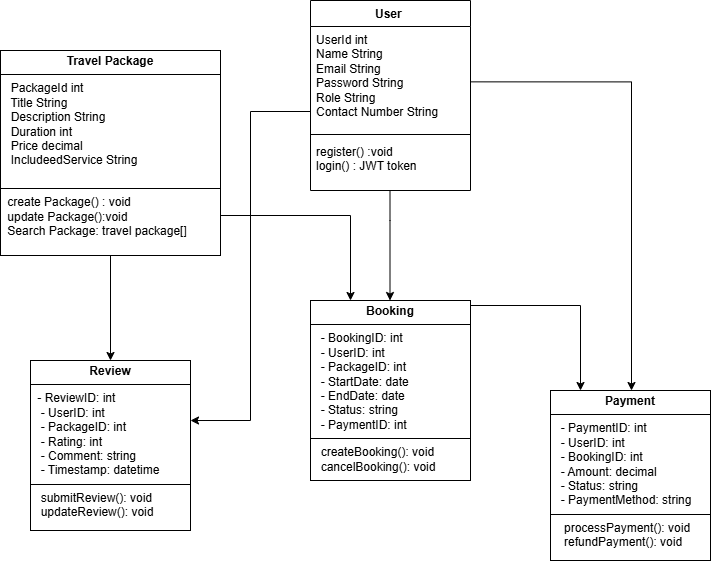

The diagram above was exported from draw.io. Its source (the exported page's mxGraphModel, read from the mxfile embedded in the PNG):
<mxGraphModel dx="778" dy="460" grid="1" gridSize="10" guides="1" tooltips="1" connect="1" arrows="1" fold="1" page="1" pageScale="1" pageWidth="850" pageHeight="1100" math="0" shadow="0">
  <root>
    <mxCell id="0" />
    <mxCell id="1" parent="0" />
    <mxCell id="-a48RCzd4-AXHGVS11Vg-11" value="User&amp;nbsp;" style="swimlane;fontStyle=1;align=center;verticalAlign=top;childLayout=stackLayout;horizontal=1;startSize=26;horizontalStack=0;resizeParent=1;resizeParentMax=0;resizeLast=0;collapsible=1;marginBottom=0;whiteSpace=wrap;html=1;" parent="1" vertex="1">
      <mxGeometry x="340" y="140" width="160" height="190" as="geometry" />
    </mxCell>
    <mxCell id="-a48RCzd4-AXHGVS11Vg-12" value="UserId int&lt;div&gt;Name String&lt;/div&gt;&lt;div&gt;Email String&lt;/div&gt;&lt;div&gt;Password String&lt;/div&gt;&lt;div&gt;Role String&lt;/div&gt;&lt;div&gt;Contact Number String&lt;br&gt;&lt;div&gt;&lt;br&gt;&lt;/div&gt;&lt;/div&gt;" style="text;strokeColor=none;fillColor=none;align=left;verticalAlign=top;spacingLeft=4;spacingRight=4;overflow=hidden;rotatable=0;points=[[0,0.5],[1,0.5]];portConstraint=eastwest;whiteSpace=wrap;html=1;" parent="-a48RCzd4-AXHGVS11Vg-11" vertex="1">
      <mxGeometry y="26" width="160" height="104" as="geometry" />
    </mxCell>
    <mxCell id="-a48RCzd4-AXHGVS11Vg-13" value="" style="line;strokeWidth=1;fillColor=none;align=left;verticalAlign=middle;spacingTop=-1;spacingLeft=3;spacingRight=3;rotatable=0;labelPosition=right;points=[];portConstraint=eastwest;strokeColor=inherit;" parent="-a48RCzd4-AXHGVS11Vg-11" vertex="1">
      <mxGeometry y="130" width="160" height="8" as="geometry" />
    </mxCell>
    <mxCell id="-a48RCzd4-AXHGVS11Vg-14" value="register() :void&lt;div&gt;login() : JWT token&lt;/div&gt;" style="text;strokeColor=none;fillColor=none;align=left;verticalAlign=top;spacingLeft=4;spacingRight=4;overflow=hidden;rotatable=0;points=[[0,0.5],[1,0.5]];portConstraint=eastwest;whiteSpace=wrap;html=1;" parent="-a48RCzd4-AXHGVS11Vg-11" vertex="1">
      <mxGeometry y="138" width="160" height="52" as="geometry" />
    </mxCell>
    <mxCell id="-a48RCzd4-AXHGVS11Vg-47" value="" style="edgeStyle=orthogonalEdgeStyle;rounded=0;orthogonalLoop=1;jettySize=auto;html=1;" parent="1" source="-a48RCzd4-AXHGVS11Vg-15" target="-a48RCzd4-AXHGVS11Vg-17" edge="1">
      <mxGeometry relative="1" as="geometry" />
    </mxCell>
    <mxCell id="-a48RCzd4-AXHGVS11Vg-15" value="&lt;p style=&quot;margin:0px;margin-top:4px;text-align:center;&quot;&gt;&lt;b&gt;Travel Package&lt;/b&gt;&lt;/p&gt;&lt;hr size=&quot;1&quot; style=&quot;border-style:solid;&quot;&gt;&lt;p style=&quot;margin:0px;margin-left:4px;&quot;&gt;&amp;nbsp; PackageId int&amp;nbsp;&lt;/p&gt;&lt;p style=&quot;margin:0px;margin-left:4px;&quot;&gt;&amp;nbsp; Title String&lt;/p&gt;&lt;p style=&quot;margin:0px;margin-left:4px;&quot;&gt;&amp;nbsp; Description String&lt;/p&gt;&lt;p style=&quot;margin:0px;margin-left:4px;&quot;&gt;&amp;nbsp; Duration int&lt;/p&gt;&lt;p style=&quot;margin:0px;margin-left:4px;&quot;&gt;&amp;nbsp; Price decimal&lt;/p&gt;&lt;p style=&quot;margin:0px;margin-left:4px;&quot;&gt;&amp;nbsp; IncludeedService String&lt;/p&gt;&lt;p style=&quot;margin:0px;margin-left:4px;&quot;&gt;&lt;br&gt;&lt;/p&gt;&lt;hr size=&quot;1&quot; style=&quot;border-style:solid;&quot;&gt;&lt;p style=&quot;margin:0px;margin-left:4px;&quot;&gt;&amp;nbsp;create Package() : void&lt;/p&gt;&lt;p style=&quot;margin:0px;margin-left:4px;&quot;&gt;&amp;nbsp;update Package():void&lt;/p&gt;&lt;p style=&quot;margin:0px;margin-left:4px;&quot;&gt;&amp;nbsp;Search Package: travel package[]&lt;/p&gt;" style="verticalAlign=top;align=left;overflow=fill;html=1;whiteSpace=wrap;" parent="1" vertex="1">
      <mxGeometry x="30" y="190" width="220" height="205" as="geometry" />
    </mxCell>
    <mxCell id="-a48RCzd4-AXHGVS11Vg-17" value="&lt;p style=&quot;margin:0px;margin-top:4px;text-align:center;&quot;&gt;&lt;b&gt;Review&lt;/b&gt;&lt;/p&gt;&lt;hr size=&quot;1&quot; style=&quot;border-style:solid;&quot;&gt;&lt;p style=&quot;margin:0px;margin-left:4px;&quot;&gt;&amp;nbsp;- ReviewID: int&lt;/p&gt;&lt;p style=&quot;margin:0px;margin-left:4px;&quot;&gt;&amp;nbsp; - UserID: int&lt;/p&gt;&lt;p style=&quot;margin:0px;margin-left:4px;&quot;&gt;&amp;nbsp; - PackageID: int&lt;/p&gt;&lt;p style=&quot;margin:0px;margin-left:4px;&quot;&gt;&amp;nbsp; - Rating: int&lt;/p&gt;&lt;p style=&quot;margin:0px;margin-left:4px;&quot;&gt;&amp;nbsp; - Comment: string&lt;/p&gt;&lt;p style=&quot;margin:0px;margin-left:4px;&quot;&gt;&amp;nbsp; - Timestamp: datetime&lt;/p&gt;&lt;hr size=&quot;1&quot; style=&quot;border-style:solid;&quot;&gt;&lt;p style=&quot;margin:0px;margin-left:4px;&quot;&gt;&amp;nbsp;&amp;nbsp;&lt;span style=&quot;background-color: transparent;&quot;&gt;submitReview(): void&lt;/span&gt;&lt;/p&gt;&lt;p style=&quot;margin:0px;margin-left:4px;&quot;&gt;&amp;nbsp; updateReview(): void&lt;/p&gt;" style="verticalAlign=top;align=left;overflow=fill;html=1;whiteSpace=wrap;" parent="1" vertex="1">
      <mxGeometry x="60" y="500" width="160" height="170" as="geometry" />
    </mxCell>
    <mxCell id="-a48RCzd4-AXHGVS11Vg-33" value="" style="edgeStyle=orthogonalEdgeStyle;rounded=0;orthogonalLoop=1;jettySize=auto;html=1;" parent="1" edge="1">
      <mxGeometry relative="1" as="geometry">
        <mxPoint x="610" y="530" as="targetPoint" />
        <Array as="points">
          <mxPoint x="610" y="445" />
        </Array>
        <mxPoint x="500" y="450" as="sourcePoint" />
      </mxGeometry>
    </mxCell>
    <mxCell id="-a48RCzd4-AXHGVS11Vg-18" value="&lt;p style=&quot;margin:0px;margin-top:4px;text-align:center;&quot;&gt;&lt;b&gt;Booking&lt;/b&gt;&lt;/p&gt;&lt;hr size=&quot;1&quot; style=&quot;border-style:solid;&quot;&gt;&lt;p style=&quot;margin:0px;margin-left:4px;&quot;&gt;&amp;nbsp; - BookingID: int&lt;/p&gt;&lt;p style=&quot;margin:0px;margin-left:4px;&quot;&gt;&amp;nbsp; - UserID: int&lt;/p&gt;&lt;p style=&quot;margin:0px;margin-left:4px;&quot;&gt;&amp;nbsp; - PackageID: int&lt;/p&gt;&lt;p style=&quot;margin:0px;margin-left:4px;&quot;&gt;&amp;nbsp; - StartDate: date&lt;/p&gt;&lt;p style=&quot;margin:0px;margin-left:4px;&quot;&gt;&amp;nbsp; - EndDate: date&lt;/p&gt;&lt;p style=&quot;margin:0px;margin-left:4px;&quot;&gt;&amp;nbsp; - Status: string&lt;/p&gt;&lt;p style=&quot;margin:0px;margin-left:4px;&quot;&gt;&amp;nbsp; - PaymentID: int&lt;/p&gt;&lt;hr size=&quot;1&quot; style=&quot;border-style:solid;&quot;&gt;&lt;p style=&quot;margin:0px;margin-left:4px;&quot;&gt;&amp;nbsp; createBooking(): void&lt;/p&gt;&lt;p style=&quot;margin:0px;margin-left:4px;&quot;&gt;&amp;nbsp; cancelBooking(): void&lt;/p&gt;" style="verticalAlign=top;align=left;overflow=fill;html=1;whiteSpace=wrap;" parent="1" vertex="1">
      <mxGeometry x="340" y="440" width="160" height="180" as="geometry" />
    </mxCell>
    <mxCell id="-a48RCzd4-AXHGVS11Vg-20" value="&lt;p style=&quot;margin:0px;margin-top:4px;text-align:center;&quot;&gt;&lt;b&gt;Payment&lt;/b&gt;&lt;/p&gt;&lt;hr size=&quot;1&quot; style=&quot;border-style:solid;&quot;&gt;&lt;p style=&quot;margin:0px;margin-left:4px;&quot;&gt;&amp;nbsp; - PaymentID: int&lt;/p&gt;&lt;p style=&quot;margin:0px;margin-left:4px;&quot;&gt;&amp;nbsp; - UserID: int&lt;/p&gt;&lt;p style=&quot;margin:0px;margin-left:4px;&quot;&gt;&amp;nbsp; - BookingID: int&lt;/p&gt;&lt;p style=&quot;margin:0px;margin-left:4px;&quot;&gt;&amp;nbsp; - Amount: decimal&lt;/p&gt;&lt;p style=&quot;margin:0px;margin-left:4px;&quot;&gt;&amp;nbsp; - Status: string&lt;/p&gt;&lt;p style=&quot;margin:0px;margin-left:4px;&quot;&gt;&amp;nbsp; - PaymentMethod: string&lt;/p&gt;&lt;hr size=&quot;1&quot; style=&quot;border-style:solid;&quot;&gt;&lt;p style=&quot;margin:0px;margin-left:4px;&quot;&gt;&amp;nbsp; &amp;nbsp;processPayment(): void&lt;/p&gt;&lt;p style=&quot;margin:0px;margin-left:4px;&quot;&gt;&amp;nbsp; &amp;nbsp;refundPayment(): void&lt;/p&gt;" style="verticalAlign=top;align=left;overflow=fill;html=1;whiteSpace=wrap;" parent="1" vertex="1">
      <mxGeometry x="580" y="530" width="160" height="170" as="geometry" />
    </mxCell>
    <mxCell id="l26Y49FJMJSPcNM1bfqE-1" value="" style="edgeStyle=orthogonalEdgeStyle;rounded=0;orthogonalLoop=1;jettySize=auto;html=1;" edge="1" parent="1">
      <mxGeometry relative="1" as="geometry">
        <mxPoint x="500" y="221.36" as="sourcePoint" />
        <mxPoint x="661" y="530" as="targetPoint" />
        <Array as="points">
          <mxPoint x="661" y="221.36" />
        </Array>
      </mxGeometry>
    </mxCell>
    <mxCell id="l26Y49FJMJSPcNM1bfqE-2" value="" style="edgeStyle=orthogonalEdgeStyle;rounded=0;orthogonalLoop=1;jettySize=auto;html=1;" edge="1" parent="1">
      <mxGeometry relative="1" as="geometry">
        <mxPoint x="419.5" y="330" as="sourcePoint" />
        <mxPoint x="419.5" y="440" as="targetPoint" />
        <Array as="points">
          <mxPoint x="419.5" y="360" />
        </Array>
      </mxGeometry>
    </mxCell>
    <mxCell id="l26Y49FJMJSPcNM1bfqE-7" value="" style="edgeStyle=orthogonalEdgeStyle;rounded=0;orthogonalLoop=1;jettySize=auto;html=1;" edge="1" parent="1">
      <mxGeometry relative="1" as="geometry">
        <mxPoint x="380" y="440" as="targetPoint" />
        <Array as="points">
          <mxPoint x="380" y="355" />
        </Array>
        <mxPoint x="250" y="355" as="sourcePoint" />
      </mxGeometry>
    </mxCell>
    <mxCell id="l26Y49FJMJSPcNM1bfqE-8" value="" style="edgeStyle=orthogonalEdgeStyle;rounded=0;orthogonalLoop=1;jettySize=auto;html=1;entryX=1;entryY=0.353;entryDx=0;entryDy=0;entryPerimeter=0;" edge="1" parent="1" target="-a48RCzd4-AXHGVS11Vg-17">
      <mxGeometry relative="1" as="geometry">
        <mxPoint x="340" y="250" as="sourcePoint" />
        <mxPoint x="230" y="560" as="targetPoint" />
        <Array as="points">
          <mxPoint x="340" y="251" />
          <mxPoint x="280" y="251" />
          <mxPoint x="280" y="560" />
        </Array>
      </mxGeometry>
    </mxCell>
  </root>
</mxGraphModel>